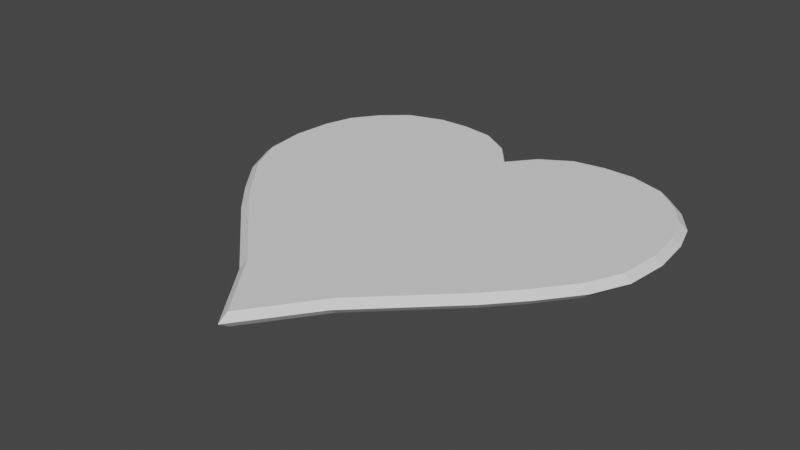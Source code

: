 # Source: heart.blend  (saved by Blender 2.92.15; exported with 4.5.12 LTS)
import bpy
from mathutils import Matrix  # noqa: F401  (used for matrix-valued properties, if any)

bpy.ops.wm.read_factory_settings(use_empty=True)
scene = bpy.context.scene
scene.name = 'Scene'

# ---- collections
col_collection = bpy.data.collections.new('Collection'); scene.collection.children.link(col_collection)

# ---- world
world_world = bpy.data.worlds.new('World'); scene.world = world_world
world_world.use_nodes = True; world_world.node_tree.nodes.clear()
_N = world_world.node_tree.nodes; _L = world_world.node_tree.links
n0 = _N.new('ShaderNodeOutputWorld'); n0.name = 'World Output'; n0.location = (300, 300)
n1 = _N.new('ShaderNodeBackground'); n1.name = 'Background'; n1.location = (10, 300)
n1.inputs[0].default_value = (0.05088, 0.05088, 0.05088, 1.0)
_L.new(n1.outputs[0], n0.inputs[0])
n0.is_active_output = True
world_world.color = (0.05088, 0.05088, 0.05088)
world_world.use_sun_shadow = False
world_world.sun_shadow_jitter_overblur = 0.0

# ---- meshes
me_heartmesh = bpy.data.meshes.new('HeartMesh')
me_heartmesh.from_pydata([(0.7583, -0.1707, 0.0), (0.5551, 0.9772, 0.0), (-6.594e-10, -1.012, 0.0), (0.9758, 0.5545, 0.0), (-6.594e-10, 0.7408, 0.0), (0.4383, -0.4969, 0.0), (0.8434, 0.8179, 0.0), (0.9711, 0.1682, 0.0), (0.2492, 0.9583, 0.0), (0.6219, -0.322, 0.0), (0.7253, 0.9212, 0.0), (0.9947, 0.3661, 0.0), (0.1033, 0.8685, 0.0), (0.2357, -0.6908, 0.0), (0.9333, 0.6956, 0.0), (0.8907, -0.001253, 0.0), (0.4045, 0.9819, 0.0), (-0.7583, -0.1707, 0.0), (-0.5551, 0.9772, 0.0), (0.7311, -0.1523, 0.0309), (-0.9758, 0.5545, 0.0), (0.5351, 0.9544, 0.0309), (-0.4383, -0.4969, 0.0), (-0.8434, 0.8179, 0.0), (-0.9711, 0.1682, 0.0), (-0.2492, 0.9583, 0.0), (-0.6219, -0.322, 0.0), (-0.7253, 0.9212, 0.0), (-0.9947, 0.3661, 0.0), (-0.1033, 0.8685, 0.0), (-0.2357, -0.6908, 0.0), (-0.9333, 0.6956, 0.0), (-0.8907, -0.001253, 0.0), (-0.4045, 0.9819, 0.0), (0.0, -0.9635, 0.0309), (0.9408, 0.5469, 0.0309), (0.0, 0.7265, 0.0309), (0.4225, -0.4668, 0.0309), (0.8131, 0.8008, 0.0309), (0.9362, 0.1745, 0.0309), (0.2402, 0.9362, 0.0309), (0.5996, -0.2981, 0.0309), (0.6992, 0.9004, 0.0309), (0.959, 0.3653, 0.0309), (0.0996, 0.8496, 0.0309), (0.2272, -0.6536, 0.0309), (0.8997, 0.683, 0.0309), (0.8587, 0.01112, 0.0309), (0.3899, 0.959, 0.0309), (-0.7311, -0.1523, 0.0309), (-0.5351, 0.9544, 0.0309), (-0.9408, 0.5469, 0.0309), (-0.4225, -0.4668, 0.0309), (-0.8131, 0.8008, 0.0309), (-0.9362, 0.1745, 0.0309), (-0.2402, 0.9362, 0.0309), (-0.5996, -0.2981, 0.0309), (-0.6992, 0.9004, 0.0309), (-0.959, 0.3653, 0.0309), (-0.0996, 0.8496, 0.0309), (-0.2272, -0.6536, 0.0309), (-0.8997, 0.683, 0.0309), (-0.8587, 0.01112, 0.0309), (-0.3899, 0.959, 0.0309), (0.5996, -0.2981, -0.03177), (0.7311, -0.1523, -0.03177), (0.6992, 0.9004, -0.03177), (0.5351, 0.9544, -0.03177), (0.959, 0.3653, -0.03177), (0.9408, 0.5469, -0.03177), (0.0996, 0.8496, -0.03177), (0.0, 0.7265, -0.03177), (0.2272, -0.6536, -0.03177), (0.4225, -0.4668, -0.03177), (0.8997, 0.683, -0.03177), (0.8131, 0.8008, -0.03177), (0.8587, 0.01112, -0.03177), (0.9362, 0.1745, -0.03177), (0.3899, 0.959, -0.03177), (0.2402, 0.9362, -0.03177), (0.0, -0.9635, -0.03177), (-0.5996, -0.2981, -0.03177), (-0.7311, -0.1523, -0.03177), (-0.6992, 0.9004, -0.03177), (-0.5351, 0.9544, -0.03177), (-0.959, 0.3653, -0.03177), (-0.9408, 0.5469, -0.03177), (-0.2272, -0.6536, -0.03177), (-0.4225, -0.4668, -0.03177), (-0.8997, 0.683, -0.03177), (-0.8131, 0.8008, -0.03177), (-0.8587, 0.01112, -0.03177), (-0.9362, 0.1745, -0.03177), (-0.3899, 0.959, -0.03177), (-0.2402, 0.9362, -0.03177), (-0.0996, 0.8496, -0.03177)], [], [(1, 67, 78, 16), (41, 19, 47, 39, 43, 35, 46, 38, 42, 21, 48, 40, 44, 36, 59, 55, 63, 50, 57, 53, 61, 51, 58, 54, 62, 49, 56, 52, 60, 34, 45, 37), (16, 48, 21, 1), (3, 35, 43, 11), (20, 51, 61, 31), (26, 56, 49, 17), (4, 36, 44, 12), (17, 49, 62, 32), (27, 57, 50, 18), (5, 37, 45, 13), (18, 50, 63, 33), (28, 58, 51, 20), (6, 38, 46, 14), (29, 59, 36, 4), (2, 34, 60, 30), (7, 39, 47, 15), (30, 60, 52, 22), (8, 40, 48, 16), (31, 61, 53, 23), (9, 41, 37, 5), (32, 62, 54, 24), (10, 42, 38, 6), (33, 63, 55, 25), (11, 43, 39, 7), (22, 52, 56, 26), (12, 44, 40, 8), (23, 53, 57, 27), (13, 45, 34, 2), (24, 54, 58, 28), (14, 46, 35, 3), (0, 19, 41, 9), (25, 55, 59, 29), (15, 47, 19, 0), (1, 21, 42, 10), (64, 73, 72, 80, 87, 88, 81, 82, 91, 92, 85, 86, 89, 90, 83, 84, 93, 94, 95, 71, 70, 79, 78, 67, 66, 75, 74, 69, 68, 77, 76, 65), (11, 68, 69, 3), (31, 89, 86, 20), (17, 82, 81, 26), (12, 70, 71, 4), (32, 91, 82, 17), (18, 84, 83, 27), (13, 72, 73, 5), (33, 93, 84, 18), (20, 86, 85, 28), (14, 74, 75, 6), (4, 71, 95, 29), (30, 87, 80, 2), (15, 76, 77, 7), (22, 88, 87, 30), (16, 78, 79, 8), (23, 90, 89, 31), (5, 73, 64, 9), (24, 92, 91, 32), (6, 75, 66, 10), (25, 94, 93, 33), (7, 77, 68, 11), (26, 81, 88, 22), (8, 79, 70, 12), (27, 83, 90, 23), (2, 80, 72, 13), (28, 85, 92, 24), (3, 69, 74, 14), (9, 64, 65, 0), (29, 95, 94, 25), (0, 65, 76, 15), (10, 66, 67, 1)])
_uv = me_heartmesh.uv_layers.new(name='UVMap')
_uv.uv.foreach_set('vector', [0.0, 0.0, 0.0, 0.0, 0.0, 0.0, 0.0, 0.0, 0.0, 0.0, 0.0, 0.0, 0.0, 0.0, 0.0, 0.0, 0.0, 0.0, 0.0, 0.0, 0.0, 0.0, 0.0, 0.0, 0.0, 0.0, 0.0, 0.0, 0.0, 0.0, 0.0, 0.0, 0.0, 0.0, 0.0, 0.0, 0.0, 0.0, 0.0, 0.0, 0.0, 0.0, 0.0, 0.0, 0.0, 0.0, 0.0, 0.0, 0.0, 0.0, 0.0, 0.0, 0.0, 0.0, 0.0, 0.0, 0.0, 0.0, 0.0, 0.0, 0.0, 0.0, 0.0, 0.0, 0.0, 0.0, 0.0, 0.0, 0.0, 0.0, 0.0, 0.0, 0.0, 0.0, 0.0, 0.0, 0.0, 0.0, 0.0, 0.0, 0.0, 0.0, 0.0, 0.0, 0.0, 0.0, 0.0, 0.0, 0.0, 0.0, 0.0, 0.0, 0.0, 0.0, 0.0, 0.0, 0.0, 0.0, 0.0, 0.0, 0.0, 0.0, 0.0, 0.0, 0.0, 0.0, 0.0, 0.0, 0.0, 0.0, 0.0, 0.0, 0.0, 0.0, 0.0, 0.0, 0.0, 0.0, 0.0, 0.0, 0.0, 0.0, 0.0, 0.0, 0.0, 0.0, 0.0, 0.0, 0.0, 0.0, 0.0, 0.0, 0.0, 0.0, 0.0, 0.0, 0.0, 0.0, 0.0, 0.0, 0.0, 0.0, 0.0, 0.0, 0.0, 0.0, 0.0, 0.0, 0.0, 0.0, 0.0, 0.0, 0.0, 0.0, 0.0, 0.0, 0.0, 0.0, 0.0, 0.0, 0.0, 0.0, 0.0, 0.0, 0.0, 0.0, 0.0, 0.0, 0.0, 0.0, 0.0, 0.0, 0.0, 0.0, 0.0, 0.0, 0.0, 0.0, 0.0, 0.0, 0.0, 0.0, 0.0, 0.0, 0.0, 0.0, 0.0, 0.0, 0.0, 0.0, 0.0, 0.0, 0.0, 0.0, 0.0, 0.0, 0.0, 0.0, 0.0, 0.0, 0.0, 0.0, 0.0, 0.0, 0.0, 0.0, 0.0, 0.0, 0.0, 0.0, 0.0, 0.0, 0.0, 0.0, 0.0, 0.0, 0.0, 0.0, 0.0, 0.0, 0.0, 0.0, 0.0, 0.0, 0.0, 0.0, 0.0, 0.0, 0.0, 0.0, 0.0, 0.0, 0.0, 0.0, 0.0, 0.0, 0.0, 0.0, 0.0, 0.0, 0.0, 0.0, 0.0, 0.0, 0.0, 0.0, 0.0, 0.0, 0.0, 0.0, 0.0, 0.0, 0.0, 0.0, 0.0, 0.0, 0.0, 0.0, 0.0, 0.0, 0.0, 0.0, 0.0, 0.0, 0.0, 0.0, 0.0, 0.0, 0.0, 0.0, 0.0, 0.0, 0.0, 0.0, 0.0, 0.0, 0.0, 0.0, 0.0, 0.0, 0.0, 0.0, 0.0, 0.0, 0.0, 0.0, 0.0, 0.0, 0.0, 0.0, 0.0, 0.0, 0.0, 0.0, 0.0, 0.0, 0.0, 0.0, 0.0, 0.0, 0.0, 0.0, 0.0, 0.0, 0.0, 0.0, 0.0, 0.0, 0.0, 0.0, 0.0, 0.0, 0.0, 0.0, 0.0, 0.0, 0.0, 0.0, 0.0, 0.0, 0.0, 0.0, 0.0, 0.0, 0.0, 0.0, 0.0, 0.0, 0.0, 0.0, 0.0, 0.0, 0.0, 0.0, 0.0, 0.0, 0.0, 0.0, 0.0, 0.0, 0.0, 0.0, 0.0, 0.0, 0.0, 0.0, 0.0, 0.0, 0.0, 0.0, 0.0, 0.0, 0.0, 0.0, 0.0, 0.0, 0.0, 0.0, 0.0, 0.0, 0.0, 0.0, 0.0, 0.0, 0.0, 0.0, 0.0, 0.0, 0.0, 0.0, 0.0, 0.0, 0.0, 0.0, 0.0, 0.0, 0.0, 0.0, 0.0, 0.0, 0.0, 0.0, 0.0, 0.0, 0.0, 0.0, 0.0, 0.0, 0.0, 0.0, 0.0, 0.0, 0.0, 0.0, 0.0, 0.0, 0.0, 0.0, 0.0, 0.0, 0.0, 0.0, 0.0, 0.0, 0.0, 0.0, 0.0, 0.0, 0.0, 0.0, 0.0, 0.0, 0.0, 0.0, 0.0, 0.0, 0.0, 0.0, 0.0, 0.0, 0.0, 0.0, 0.0, 0.0, 0.0, 0.0, 0.0, 0.0, 0.0, 0.0, 0.0, 0.0, 0.0, 0.0, 0.0, 0.0, 0.0, 0.0, 0.0, 0.0, 0.0, 0.0, 0.0, 0.0, 0.0, 0.0, 0.0, 0.0, 0.0, 0.0, 0.0, 0.0, 0.0, 0.0, 0.0, 0.0, 0.0, 0.0, 0.0, 0.0, 0.0, 0.0, 0.0, 0.0, 0.0, 0.0, 0.0, 0.0, 0.0, 0.0, 0.0, 0.0, 0.0, 0.0, 0.0, 0.0, 0.0, 0.0, 0.0, 0.0, 0.0, 0.0, 0.0, 0.0, 0.0, 0.0, 0.0, 0.0, 0.0, 0.0, 0.0, 0.0, 0.0, 0.0, 0.0, 0.0, 0.0, 0.0, 0.0, 0.0, 0.0, 0.0, 0.0, 0.0, 0.0, 0.0, 0.0, 0.0, 0.0, 0.0, 0.0, 0.0, 0.0, 0.0, 0.0, 0.0, 0.0, 0.0, 0.0, 0.0, 0.0, 0.0, 0.0, 0.0, 0.0, 0.0, 0.0, 0.0, 0.0, 0.0, 0.0, 0.0, 0.0, 0.0, 0.0, 0.0, 0.0, 0.0, 0.0, 0.0, 0.0, 0.0, 0.0, 0.0, 0.0, 0.0, 0.0, 0.0, 0.0, 0.0, 0.0, 0.0, 0.0, 0.0, 0.0, 0.0, 0.0, 0.0, 0.0, 0.0, 0.0, 0.0, 0.0, 0.0, 0.0, 0.0, 0.0, 0.0, 0.0, 0.0, 0.0, 0.0, 0.0, 0.0, 0.0, 0.0, 0.0, 0.0, 0.0, 0.0, 0.0, 0.0, 0.0, 0.0, 0.0, 0.0, 0.0, 0.0, 0.0, 0.0, 0.0, 0.0, 0.0, 0.0, 0.0, 0.0, 0.0, 0.0, 0.0, 0.0, 0.0, 0.0, 0.0, 0.0, 0.0, 0.0, 0.0, 0.0, 0.0, 0.0, 0.0, 0.0, 0.0, 0.0, 0.0, 0.0, 0.0, 0.0, 0.0, 0.0, 0.0, 0.0, 0.0, 0.0, 0.0, 0.0, 0.0, 0.0, 0.0, 0.0, 0.0, 0.0, 0.0, 0.0, 0.0, 0.0, 0.0, 0.0, 0.0, 0.0])
me_heartmesh.use_remesh_fix_poles = True
me_heartmesh.use_remesh_preserve_attributes = False
me_heartmesh.use_mirror_vertex_groups = False
me_heartmesh.update()

# ---- objects
ob_heartobject = bpy.data.objects.new('HeartObject', me_heartmesh)

# ---- transforms, parenting, visibility, modifiers, constraints
ob_heartobject.location = (0.0, 0.0, 0.0)
ob_heartobject.lineart.crease_threshold = 0.0

# ---- collection membership
col_collection.objects.link(ob_heartobject)

# ---- scene / render settings (as saved in the file)
scene.frame_start = 1; scene.frame_end = 250; scene.frame_set(1)
scene.render.engine = 'BLENDER_EEVEE_NEXT'
scene.cycles.use_denoising = False
scene.cycles.samples = 128
scene.cycles.sampling_pattern = 'TABULATED_SOBOL'
scene.cycles.use_adaptive_sampling = False
scene.cycles.use_light_tree = False
scene.view_settings.view_transform = 'Filmic'
bpy.context.view_layer.update()

# ---- added for rendering (the .blend has no active camera and no usable light): camera, sun
cam_auto = bpy.data.cameras.new('AutoCamera')
cam_auto.lens = 50.0
cam_auto.sensor_width = 36.0
cam_auto.clip_end = 1000.0
ob_auto_camera = bpy.data.objects.new('AutoCamera', cam_auto)
scene.collection.objects.link(ob_auto_camera)
ob_auto_camera.location = (2.60685, -3.14337, 2.08504)
ob_auto_camera.rotation_euler = (1.09748, -7.21219e-08, 0.694738)
scene.camera = ob_auto_camera
light_auto_sun = bpy.data.lights.new('AutoSun', 'SUN')
light_auto_sun.energy = 3.0
light_auto_sun.angle = 0.0523599
ob_auto_sun = bpy.data.objects.new('AutoSun', light_auto_sun)
scene.collection.objects.link(ob_auto_sun)
ob_auto_sun.rotation_euler = (0.872665, 0.174533, 0.523599)
bpy.context.view_layer.update()
